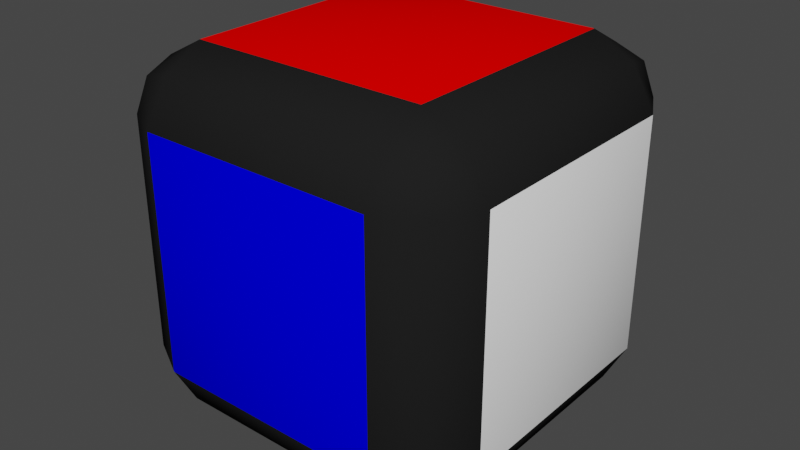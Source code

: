 # Source: Cube.blend  (saved by Blender 3.6.13; exported with 4.5.12 LTS)
import bpy
from mathutils import Matrix  # noqa: F401  (used for matrix-valued properties, if any)

bpy.ops.wm.read_factory_settings(use_empty=True)
scene = bpy.context.scene
scene.name = 'Scene'

# ---- collections
col_collection = bpy.data.collections.new('Collection'); scene.collection.children.link(col_collection)

# ---- materials (node trees are filled in below, after node groups)
mat_outline = bpy.data.materials.new('Outline')
mat_outline.alpha_threshold = 0.0
mat_outline.use_transparent_shadow = False
mat_outline.roughness = 0.5
mat_outline.line_color = (0.0, 0.0, 0.0, 1.0)
mat_red = bpy.data.materials.new('Red')
mat_red.alpha_threshold = 0.0
mat_red.use_transparent_shadow = False
mat_red.roughness = 0.5
mat_red.line_color = (0.0, 0.0, 0.0, 1.0)
mat_white = bpy.data.materials.new('White')
mat_white.alpha_threshold = 0.0
mat_white.use_transparent_shadow = False
mat_white.roughness = 0.5
mat_white.line_color = (0.0, 0.0, 0.0, 1.0)
mat_blue = bpy.data.materials.new('Blue')
mat_blue.alpha_threshold = 0.0
mat_blue.use_transparent_shadow = False
mat_blue.roughness = 0.5
mat_blue.line_color = (0.0, 0.0, 0.0, 1.0)
mat_yellow = bpy.data.materials.new('Yellow')
mat_yellow.alpha_threshold = 0.0
mat_yellow.use_transparent_shadow = False
mat_yellow.roughness = 0.5
mat_yellow.line_color = (0.0, 0.0, 0.0, 1.0)
mat_green = bpy.data.materials.new('Green')
mat_green.alpha_threshold = 0.0
mat_green.use_transparent_shadow = False
mat_green.roughness = 0.5
mat_green.line_color = (0.0, 0.0, 0.0, 1.0)
mat_orange = bpy.data.materials.new('Orange')
mat_orange.alpha_threshold = 0.0
mat_orange.use_transparent_shadow = False
mat_orange.roughness = 0.5
mat_orange.line_color = (0.0, 0.0, 0.0, 1.0)

# ---- material node trees
mat_outline.use_nodes = True; mat_outline.node_tree.nodes.clear()
_N = mat_outline.node_tree.nodes; _L = mat_outline.node_tree.links
n0 = _N.new('ShaderNodeOutputMaterial'); n0.name = 'Material Output'; n0.location = (300, 300)
n1 = _N.new('ShaderNodeBsdfPrincipled'); n1.name = 'Principled BSDF'; n1.location = (10, 300)
n1.distribution = 'GGX'
n1.subsurface_method = 'RANDOM_WALK_SKIN'
n1.inputs[0].default_value = (0.01467, 0.01467, 0.01467, 1.0)
n1.inputs[2].default_value = 1.0
n1.inputs[3].default_value = 1.45
n1.inputs[13].default_value = 0.0
n1.inputs[27].default_value = (0.0, 0.0, 0.0, 1.0)
n1.inputs[28].default_value = 1.0
_L.new(n1.outputs[0], n0.inputs[0])
n0.is_active_output = True
mat_red.use_nodes = True; mat_red.node_tree.nodes.clear()
_N = mat_red.node_tree.nodes; _L = mat_red.node_tree.links
n0 = _N.new('ShaderNodeOutputMaterial'); n0.name = 'Material Output'; n0.location = (300, 300)
n1 = _N.new('ShaderNodeBsdfPrincipled'); n1.name = 'Principled BSDF'; n1.location = (10, 300)
n1.distribution = 'GGX'
n1.subsurface_method = 'RANDOM_WALK_SKIN'
n1.inputs[0].default_value = (1.0, 0.0, 0.0, 1.0)
n1.inputs[2].default_value = 1.0
n1.inputs[3].default_value = 1.45
n1.inputs[13].default_value = 0.0
n1.inputs[27].default_value = (0.0, 0.0, 0.0, 1.0)
n1.inputs[28].default_value = 1.0
_L.new(n1.outputs[0], n0.inputs[0])
n0.is_active_output = True
mat_white.use_nodes = True; mat_white.node_tree.nodes.clear()
_N = mat_white.node_tree.nodes; _L = mat_white.node_tree.links
n0 = _N.new('ShaderNodeOutputMaterial'); n0.name = 'Material Output'; n0.location = (300, 300)
n1 = _N.new('ShaderNodeBsdfPrincipled'); n1.name = 'Principled BSDF'; n1.location = (10, 300)
n1.distribution = 'GGX'
n1.subsurface_method = 'RANDOM_WALK_SKIN'
n1.inputs[0].default_value = (1.0, 1.0, 1.0, 1.0)
n1.inputs[2].default_value = 1.0
n1.inputs[3].default_value = 1.45
n1.inputs[13].default_value = 0.0
n1.inputs[27].default_value = (0.0, 0.0, 0.0, 1.0)
n1.inputs[28].default_value = 1.0
_L.new(n1.outputs[0], n0.inputs[0])
n0.is_active_output = True
mat_blue.use_nodes = True; mat_blue.node_tree.nodes.clear()
_N = mat_blue.node_tree.nodes; _L = mat_blue.node_tree.links
n0 = _N.new('ShaderNodeOutputMaterial'); n0.name = 'Material Output'; n0.location = (300, 300)
n1 = _N.new('ShaderNodeBsdfPrincipled'); n1.name = 'Principled BSDF'; n1.location = (10, 300)
n1.distribution = 'GGX'
n1.subsurface_method = 'RANDOM_WALK_SKIN'
n1.inputs[0].default_value = (0.0, 0.0, 1.0, 1.0)
n1.inputs[2].default_value = 1.0
n1.inputs[3].default_value = 1.45
n1.inputs[13].default_value = 0.0
n1.inputs[27].default_value = (0.0, 0.0, 0.0, 1.0)
n1.inputs[28].default_value = 1.0
_L.new(n1.outputs[0], n0.inputs[0])
n0.is_active_output = True
mat_yellow.use_nodes = True; mat_yellow.node_tree.nodes.clear()
_N = mat_yellow.node_tree.nodes; _L = mat_yellow.node_tree.links
n0 = _N.new('ShaderNodeOutputMaterial'); n0.name = 'Material Output'; n0.location = (300, 300)
n1 = _N.new('ShaderNodeBsdfPrincipled'); n1.name = 'Principled BSDF'; n1.location = (10, 300)
n1.distribution = 'GGX'
n1.subsurface_method = 'RANDOM_WALK_SKIN'
n1.inputs[0].default_value = (1.0, 1.0, 0.0, 1.0)
n1.inputs[2].default_value = 1.0
n1.inputs[3].default_value = 1.45
n1.inputs[13].default_value = 0.0
n1.inputs[27].default_value = (0.0, 0.0, 0.0, 1.0)
n1.inputs[28].default_value = 1.0
_L.new(n1.outputs[0], n0.inputs[0])
n0.is_active_output = True
mat_green.use_nodes = True; mat_green.node_tree.nodes.clear()
_N = mat_green.node_tree.nodes; _L = mat_green.node_tree.links
n0 = _N.new('ShaderNodeOutputMaterial'); n0.name = 'Material Output'; n0.location = (300, 300)
n1 = _N.new('ShaderNodeBsdfPrincipled'); n1.name = 'Principled BSDF'; n1.location = (10, 300)
n1.distribution = 'GGX'
n1.subsurface_method = 'RANDOM_WALK_SKIN'
n1.inputs[0].default_value = (0.0, 1.0, 0.0, 1.0)
n1.inputs[2].default_value = 1.0
n1.inputs[3].default_value = 1.45
n1.inputs[13].default_value = 0.0
n1.inputs[27].default_value = (0.0, 0.0, 0.0, 1.0)
n1.inputs[28].default_value = 1.0
_L.new(n1.outputs[0], n0.inputs[0])
n0.is_active_output = True
mat_orange.use_nodes = True; mat_orange.node_tree.nodes.clear()
_N = mat_orange.node_tree.nodes; _L = mat_orange.node_tree.links
n0 = _N.new('ShaderNodeOutputMaterial'); n0.name = 'Material Output'; n0.location = (300, 300)
n1 = _N.new('ShaderNodeBsdfPrincipled'); n1.name = 'Principled BSDF'; n1.location = (10, 300)
n1.distribution = 'GGX'
n1.subsurface_method = 'RANDOM_WALK_SKIN'
n1.inputs[0].default_value = (1.0, 0.5, 0.0, 1.0)
n1.inputs[2].default_value = 1.0
n1.inputs[3].default_value = 1.45
n1.inputs[13].default_value = 0.0
n1.inputs[27].default_value = (0.0, 0.0, 0.0, 1.0)
n1.inputs[28].default_value = 1.0
_L.new(n1.outputs[0], n0.inputs[0])
n0.is_active_output = True

# ---- world
world_world = bpy.data.worlds.new('World'); scene.world = world_world
world_world.use_nodes = True; world_world.node_tree.nodes.clear()
_N = world_world.node_tree.nodes; _L = world_world.node_tree.links
n0 = _N.new('ShaderNodeOutputWorld'); n0.name = 'World Output'; n0.location = (300, 300)
n1 = _N.new('ShaderNodeBackground'); n1.name = 'Background'; n1.location = (10, 300)
n1.inputs[0].default_value = (0.05088, 0.05088, 0.05088, 1.0)
_L.new(n1.outputs[0], n0.inputs[0])
n0.is_active_output = True
world_world.color = (0.05088, 0.05088, 0.05088)
world_world.use_sun_shadow = False
world_world.sun_shadow_jitter_overblur = 0.0

# ---- meshes
me_cube = bpy.data.meshes.new('Cube')
me_cube.from_pydata([(0.4167, 0.4167, 0.4167), (0.3228, 0.4397, 0.4397), (0.4397, 0.3228, 0.4397), (0.4397, 0.4397, 0.3228), (0.3255, 0.5, 0.3255), (0.5, 0.3255, 0.3255), (0.3255, 0.3255, 0.5), (-0.4167, 0.4167, 0.4167), (-0.3228, 0.4397, 0.4397), (-0.4397, 0.3228, 0.4397), (-0.4397, 0.4397, 0.3228), (-0.3255, 0.5, 0.3255), (-0.5, 0.3255, 0.3255), (-0.3255, 0.3255, 0.5), (0.4167, -0.4167, 0.4167), (0.3228, -0.4397, 0.4397), (0.4397, -0.3228, 0.4397), (0.4397, -0.4397, 0.3228), (0.3255, -0.5, 0.3255), (0.5, -0.3255, 0.3255), (0.3255, -0.3255, 0.5), (-0.4167, -0.4167, 0.4167), (-0.3228, -0.4397, 0.4397), (-0.4397, -0.3228, 0.4397), (-0.4397, -0.4397, 0.3228), (-0.3255, -0.5, 0.3255), (-0.5, -0.3255, 0.3255), (-0.3255, -0.3255, 0.5), (0.4167, 0.4167, -0.4167), (0.3228, 0.4397, -0.4397), (0.4397, 0.3228, -0.4397), (0.4397, 0.4397, -0.3228), (0.3255, 0.5, -0.3255), (0.5, 0.3255, -0.3255), (0.3255, 0.3255, -0.5), (-0.4167, 0.4167, -0.4167), (-0.3228, 0.4397, -0.4397), (-0.4397, 0.3228, -0.4397), (-0.4397, 0.4397, -0.3228), (-0.3255, 0.5, -0.3255), (-0.5, 0.3255, -0.3255), (-0.3255, 0.3255, -0.5), (0.4167, -0.4167, -0.4167), (0.3228, -0.4397, -0.4397), (0.4397, -0.3228, -0.4397), (0.4397, -0.4397, -0.3228), (0.3255, -0.5, -0.3255), (0.5, -0.3255, -0.3255), (0.3255, -0.3255, -0.5), (-0.4167, -0.4167, -0.4167), (-0.3228, -0.4397, -0.4397), (-0.4397, -0.3228, -0.4397), (-0.4397, -0.4397, -0.3228), (-0.3255, -0.5, -0.3255), (-0.5, -0.3255, -0.3255), (-0.3255, -0.3255, -0.5)], [], [(50, 55, 48, 43), (10, 38, 40, 12), (4, 1, 0, 3), (3, 0, 2, 5), (3, 31, 32, 4), (23, 9, 12, 26), (44, 48, 34, 30), (4, 11, 8, 1), (16, 2, 6, 20), (44, 30, 33, 47), (0, 1, 6, 2), (22, 15, 20, 27), (17, 45, 47, 19), (11, 10, 7, 8), (10, 12, 9, 7), (11, 39, 38, 10), (27, 20, 6, 13), (51, 37, 41, 55), (23, 27, 13, 9), (7, 9, 13, 8), (16, 19, 5, 2), (26, 54, 52, 24), (18, 17, 14, 15), (17, 19, 16, 14), (18, 46, 45, 17), (15, 22, 25, 18), (14, 16, 20, 15), (36, 29, 34, 41), (8, 13, 6, 1), (25, 22, 21, 24), (24, 21, 23, 26), (24, 52, 53, 25), (21, 22, 27, 23), (32, 31, 28, 29), (31, 33, 30, 28), (51, 54, 40, 37), (29, 36, 39, 32), (19, 47, 33, 5), (28, 30, 34, 29), (32, 39, 11, 4), (39, 36, 35, 38), (38, 35, 37, 40), (55, 41, 34, 48), (40, 54, 26, 12), (35, 36, 41, 37), (46, 43, 42, 45), (45, 42, 44, 47), (46, 53, 50, 43), (42, 43, 48, 44), (25, 53, 46, 18), (53, 52, 49, 50), (52, 54, 51, 49), (49, 51, 55, 50), (5, 33, 31, 3)])
me_cube.polygons.foreach_set('use_smooth', [True] * 54)
me_cube.polygons.foreach_set('material_index', [0, 0, 0, 0, 0, 0, 0, 0, 0, 0, 0, 0, 0, 0, 0, 0, 1, 0, 0, 0, 0, 0, 0, 0, 0, 0, 0, 0, 0, 0, 0, 0, 0, 0, 0, 0, 0, 2, 0, 5, 0, 0, 6, 4, 0, 0, 0, 0, 0, 3, 0, 0, 0, 0])
_uv = me_cube.uv_layers.new(name='UVMap')
_uv.uv.foreach_set('vector', [0.6667, 0.5, 0.6667, 0.5417, 0.6667, 0.5417, 0.6667, 0.5, 0.5833, 0.5, 0.5833, 0.5, 0.5833, 0.5417, 0.5833, 0.5417, 0.5833, 0.4583, 0.625, 0.4583, 0.625, 0.5, 0.5833, 0.5, 0.5833, 0.5, 0.625, 0.5, 0.625, 0.5417, 0.5833, 0.5417, 0.5833, 0.5, 0.5833, 0.5, 0.5833, 0.4583, 0.5833, 0.4583, 0.625, 0.5417, 0.625, 0.5417, 0.5833, 0.5417, 0.5833, 0.5417, 0.625, 0.5417, 0.6667, 0.5417, 0.6667, 0.5417, 0.625, 0.5417, 0.5833, 0.4583, 0.5833, 0.4583, 0.625, 0.4583, 0.625, 0.4583, 0.625, 0.5417, 0.625, 0.5417, 0.6667, 0.5417, 0.6667, 0.5417, 0.625, 0.5417, 0.625, 0.5417, 0.5833, 0.5417, 0.5833, 0.5417, 0.625, 0.5, 0.6667, 0.5, 0.6667, 0.5417, 0.625, 0.5417, 0.6667, 0.5, 0.6667, 0.5, 0.6667, 0.5417, 0.6667, 0.5417, 0.5833, 0.5, 0.5833, 0.5, 0.5833, 0.5417, 0.5833, 0.5417, 0.5833, 0.4583, 0.5833, 0.5, 0.625, 0.5, 0.625, 0.4583, 0.5833, 0.5, 0.5833, 0.5417, 0.625, 0.5417, 0.625, 0.5, 0.5833, 0.4583, 0.5833, 0.4583, 0.5833, 0.5, 0.5833, 0.5, 0.6667, 0.5417, 0.6667, 0.5417, 0.6667, 0.5417, 0.6667, 0.5417, 0.625, 0.5417, 0.625, 0.5417, 0.6667, 0.5417, 0.6667, 0.5417, 0.625, 0.5417, 0.6667, 0.5417, 0.6667, 0.5417, 0.625, 0.5417, 0.625, 0.5, 0.625, 0.5417, 0.6667, 0.5417, 0.6667, 0.5, 0.625, 0.5417, 0.5833, 0.5417, 0.5833, 0.5417, 0.625, 0.5417, 0.5833, 0.5417, 0.5833, 0.5417, 0.5833, 0.5, 0.5833, 0.5, 0.5833, 0.4583, 0.5833, 0.5, 0.625, 0.5, 0.625, 0.4583, 0.5833, 0.5, 0.5833, 0.5417, 0.625, 0.5417, 0.625, 0.5, 0.5833, 0.4583, 0.5833, 0.4583, 0.5833, 0.5, 0.5833, 0.5, 0.625, 0.4583, 0.625, 0.4583, 0.5833, 0.4583, 0.5833, 0.4583, 0.625, 0.5, 0.625, 0.5417, 0.6667, 0.5417, 0.6667, 0.5, 0.6667, 0.5, 0.6667, 0.5, 0.6667, 0.5417, 0.6667, 0.5417, 0.6667, 0.5, 0.6667, 0.5417, 0.6667, 0.5417, 0.6667, 0.5, 0.5833, 0.4583, 0.625, 0.4583, 0.625, 0.5, 0.5833, 0.5, 0.5833, 0.5, 0.625, 0.5, 0.625, 0.5417, 0.5833, 0.5417, 0.5833, 0.5, 0.5833, 0.5, 0.5833, 0.4583, 0.5833, 0.4583, 0.625, 0.5, 0.6667, 0.5, 0.6667, 0.5417, 0.625, 0.5417, 0.5833, 0.4583, 0.5833, 0.5, 0.625, 0.5, 0.625, 0.4583, 0.5833, 0.5, 0.5833, 0.5417, 0.625, 0.5417, 0.625, 0.5, 0.625, 0.5417, 0.5833, 0.5417, 0.5833, 0.5417, 0.625, 0.5417, 0.625, 0.4583, 0.625, 0.4583, 0.5833, 0.4583, 0.5833, 0.4583, 0.5833, 0.5417, 0.5833, 0.5417, 0.5833, 0.5417, 0.5833, 0.5417, 0.625, 0.5, 0.625, 0.5417, 0.6667, 0.5417, 0.6667, 0.5, 0.5833, 0.4583, 0.5833, 0.4583, 0.5833, 0.4583, 0.5833, 0.4583, 0.5833, 0.4583, 0.625, 0.4583, 0.625, 0.5, 0.5833, 0.5, 0.5833, 0.5, 0.625, 0.5, 0.625, 0.5417, 0.5833, 0.5417, 0.6667, 0.5417, 0.6667, 0.5417, 0.6667, 0.5417, 0.6667, 0.5417, 0.5833, 0.5417, 0.5833, 0.5417, 0.5833, 0.5417, 0.5833, 0.5417, 0.625, 0.5, 0.6667, 0.5, 0.6667, 0.5417, 0.625, 0.5417, 0.5833, 0.4583, 0.625, 0.4583, 0.625, 0.5, 0.5833, 0.5, 0.5833, 0.5, 0.625, 0.5, 0.625, 0.5417, 0.5833, 0.5417, 0.5833, 0.4583, 0.5833, 0.4583, 0.625, 0.4583, 0.625, 0.4583, 0.625, 0.5, 0.6667, 0.5, 0.6667, 0.5417, 0.625, 0.5417, 0.5833, 0.4583, 0.5833, 0.4583, 0.5833, 0.4583, 0.5833, 0.4583, 0.5833, 0.4583, 0.5833, 0.5, 0.625, 0.5, 0.625, 0.4583, 0.5833, 0.5, 0.5833, 0.5417, 0.625, 0.5417, 0.625, 0.5, 0.625, 0.5, 0.625, 0.5417, 0.6667, 0.5417, 0.6667, 0.5, 0.5833, 0.5417, 0.5833, 0.5417, 0.5833, 0.5, 0.5833, 0.5])
me_cube.materials.append(mat_outline)
me_cube.materials.append(mat_red)
me_cube.materials.append(mat_white)
me_cube.materials.append(mat_blue)
me_cube.materials.append(mat_yellow)
me_cube.materials.append(mat_green)
me_cube.materials.append(mat_orange)
me_cube.use_mirror_vertex_groups = False
me_cube.update()

# ---- objects
ob_cube = bpy.data.objects.new('Cube', me_cube)

# ---- transforms, parenting, visibility, modifiers, constraints
ob_cube.location = (0.0, 0.0, 0.0)
ob_cube.lock_rotations_4d = False
ob_cube.empty_display_type = 'ARROWS'
ob_cube.lineart.crease_threshold = 0.0

# ---- collection membership
col_collection.objects.link(ob_cube)

# ---- scene / render settings (as saved in the file)
scene.frame_start = 1; scene.frame_end = 250; scene.frame_set(71)
scene.render.engine = 'BLENDER_EEVEE_NEXT'
scene.cycles.sampling_pattern = 'TABULATED_SOBOL'
scene.view_settings.view_transform = 'Filmic'
bpy.context.view_layer.update()

# ---- added for rendering (the .blend has no active camera and no usable light): camera, sun
cam_auto = bpy.data.cameras.new('AutoCamera')
cam_auto.lens = 50.0
cam_auto.sensor_width = 36.0
cam_auto.clip_end = 1000.0
ob_auto_camera = bpy.data.objects.new('AutoCamera', cam_auto)
scene.collection.objects.link(ob_auto_camera)
ob_auto_camera.location = (1.60254, -1.92304, 1.28203)
ob_auto_camera.rotation_euler = (1.09748, -7.21219e-08, 0.694738)
scene.camera = ob_auto_camera
light_auto_sun = bpy.data.lights.new('AutoSun', 'SUN')
light_auto_sun.energy = 3.0
light_auto_sun.angle = 0.0523599
ob_auto_sun = bpy.data.objects.new('AutoSun', light_auto_sun)
scene.collection.objects.link(ob_auto_sun)
ob_auto_sun.rotation_euler = (0.872665, 0.174533, 0.523599)
bpy.context.view_layer.update()
